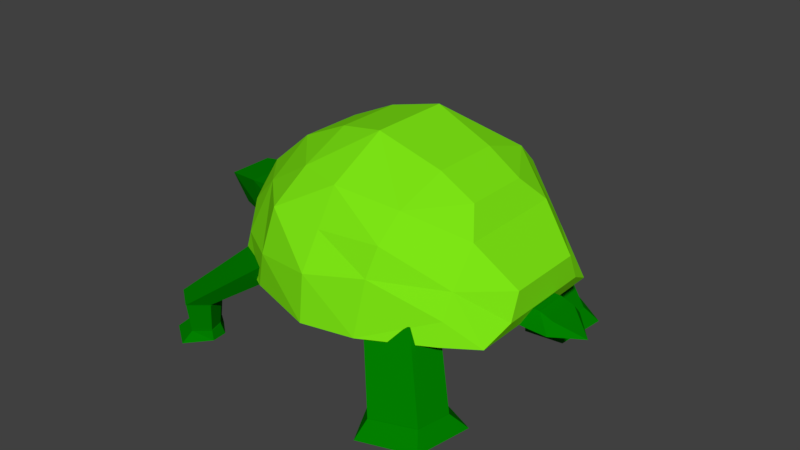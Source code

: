 # Source: kame.blend  (saved by Blender 2.78.0; exported with 4.5.12 LTS)
import bpy
from mathutils import Matrix  # noqa: F401  (used for matrix-valued properties, if any)

bpy.ops.wm.read_factory_settings(use_empty=True)
scene = bpy.context.scene
scene.name = 'Scene'

# ---- collections
col_collection_1 = bpy.data.collections.new('Collection 1'); scene.collection.children.link(col_collection_1)
col_collection_2 = bpy.data.collections.new('Collection 2'); scene.collection.children.link(col_collection_2)
col_collection_3 = bpy.data.collections.new('Collection 3'); scene.collection.children.link(col_collection_3)
col_collection_4 = bpy.data.collections.new('Collection 4'); scene.collection.children.link(col_collection_4)
col_collection_5 = bpy.data.collections.new('Collection 5'); scene.collection.children.link(col_collection_5)
col_collection_6 = bpy.data.collections.new('Collection 6'); scene.collection.children.link(col_collection_6)
col_collection_7 = bpy.data.collections.new('Collection 7'); scene.collection.children.link(col_collection_7)
col_collection_8 = bpy.data.collections.new('Collection 8'); scene.collection.children.link(col_collection_8)
col_collection_9 = bpy.data.collections.new('Collection 9'); scene.collection.children.link(col_collection_9)
col_collection_10 = bpy.data.collections.new('Collection 10'); scene.collection.children.link(col_collection_10)
col_collection_11 = bpy.data.collections.new('Collection 11'); scene.collection.children.link(col_collection_11)
col_collection_12 = bpy.data.collections.new('Collection 12'); scene.collection.children.link(col_collection_12)
col_collection_13 = bpy.data.collections.new('Collection 13'); scene.collection.children.link(col_collection_13)
col_collection_14 = bpy.data.collections.new('Collection 14'); scene.collection.children.link(col_collection_14)
col_collection_15 = bpy.data.collections.new('Collection 15'); scene.collection.children.link(col_collection_15)
col_collection_16 = bpy.data.collections.new('Collection 16'); scene.collection.children.link(col_collection_16)
col_collection_17 = bpy.data.collections.new('Collection 17'); scene.collection.children.link(col_collection_17)
col_collection_18 = bpy.data.collections.new('Collection 18'); scene.collection.children.link(col_collection_18)
col_collection_19 = bpy.data.collections.new('Collection 19'); scene.collection.children.link(col_collection_19)
col_collection_20 = bpy.data.collections.new('Collection 20'); scene.collection.children.link(col_collection_20)

# ---- materials (node trees are filled in below, after node groups)
mat_material = bpy.data.materials.new('Material')
mat_material.alpha_threshold = 0.0
mat_material.use_transparent_shadow = False
mat_material.diffuse_color = (0.000787, 0.214, 0.0, 1.0)
mat_material.roughness = 0.5
mat_material_001 = bpy.data.materials.new('Material.001')
mat_material_001.alpha_threshold = 0.0
mat_material_001.use_transparent_shadow = False
mat_material_001.diffuse_color = (0.2099, 0.8, 0.007796, 1.0)
mat_material_001.roughness = 0.5

# ---- material node trees

# ---- world
world_world = bpy.data.worlds.new('World'); scene.world = world_world
world_world.color = (0.05088, 0.05088, 0.05088)
world_world.use_sun_shadow = False
world_world.sun_shadow_jitter_overblur = 0.0
world_world.cycles.sampling_method = 'MANUAL'

# ---- meshes
me_cylinder_002 = bpy.data.meshes.new('Cylinder.002')
me_cylinder_002.from_pydata([(0.06518, 0.2304, -0.1685), (-0.0713, 0.116, -0.1685), (-0.03529, -0.0171, -0.1685), (0.06207, -0.1208, -0.1685), (0.2361, -0.08512, -0.1685), (0.2514, 0.09152, -0.1685), (-0.2218, 0.04033, 0.2343), (-0.09573, 0.146, 0.2343), (-0.1885, -0.08257, 0.2343), (-0.0986, -0.1783, 0.2343), (0.06209, -0.1454, 0.2343), (0.07622, 0.01776, 0.2343), (-0.5498, -0.2277, 0.6168), (-0.0713, 0.116, -0.1685), (0.06518, 0.2304, -0.1685), (-0.03529, -0.0171, -0.1685), (0.06207, -0.1208, -0.1685), (0.2361, -0.08512, -0.1685), (0.2514, 0.09152, -0.1685)], [(3, 14)], [(4, 5, 11), (11, 8, 9), (1, 6, 7), (2, 3, 9), (0, 7, 11), (3, 4, 10), (2, 8, 6), (3, 16, 17), (4, 11, 10), (8, 7, 6), (7, 8, 11), (10, 11, 9), (1, 7, 0), (2, 9, 8), (0, 11, 5), (3, 10, 9), (2, 6, 1), (5, 18, 14), (0, 14, 13), (2, 15, 16), (1, 13, 15), (4, 17, 18), (3, 17, 4), (5, 14, 0), (0, 13, 1), (2, 16, 3), (1, 15, 2), (4, 18, 5), (5, 16, 2), (17, 5, 18), (4, 5, 17), (14, 1, 13), (5, 2, 14), (16, 4, 3), (1, 14, 2), (4, 16, 5)])
me_cylinder_002.materials.append(mat_material)
me_cylinder_002.use_remesh_preserve_volume = False
me_cylinder_002.use_remesh_preserve_attributes = False
me_cylinder_002.use_mirror_vertex_groups = False
me_cylinder_002.update()
me_cylinder_001 = bpy.data.meshes.new('Cylinder.001')
me_cylinder_001.from_pydata([(-0.1923, 0.06681, 0.04696), (-0.05582, 0.1813, 0.04696), (-0.1563, -0.06625, 0.04696), (-0.05893, -0.1699, 0.04696), (0.1151, -0.1343, 0.04696), (0.1304, 0.04238, 0.04696), (-0.2152, 0.08405, -0.03016), (-0.04614, 0.2592, -0.03016), (-0.1563, -0.06625, -0.03016), (-0.04142, -0.2304, -0.03016), (0.1638, -0.2074, -0.03016), (0.1941, 0.09039, -0.03016)], [], [(4, 10, 11), (0, 6, 8), (4, 3, 9), (1, 5, 11), (8, 7, 11), (7, 8, 6), (8, 11, 9), (10, 9, 11), (3, 2, 8), (1, 7, 6), (4, 11, 5), (0, 8, 2), (4, 9, 10), (1, 11, 7), (3, 8, 9), (1, 6, 0), (5, 2, 3), (2, 1, 0), (1, 2, 5), (4, 5, 3)])
me_cylinder_001.materials.append(mat_material)
me_cylinder_001.use_remesh_preserve_volume = False
me_cylinder_001.use_remesh_preserve_attributes = False
me_cylinder_001.use_mirror_vertex_groups = False
me_cylinder_001.update()
me_cylinder_000 = bpy.data.meshes.new('Cylinder.000')
me_cylinder_000.from_pydata([(-0.2033, -0.009693, 0.04696), (-0.1048, -0.1581, 0.04696), (-0.1312, 0.1077, 0.04696), (-0.008458, 0.1797, 0.04696), (0.1483, 0.09624, 0.04696), (0.1131, -0.07752, 0.04696), (-0.2302, -0.01975, -0.03016), (-0.1176, -0.2356, -0.03016), (-0.1312, 0.1077, -0.03016), (0.02544, 0.2327, -0.03016), (0.2158, 0.1526, -0.03016), (0.1606, -0.1416, -0.03016)], [], [(4, 11, 10), (0, 8, 6), (4, 9, 3), (1, 11, 5), (8, 11, 7), (7, 6, 8), (8, 9, 11), (10, 11, 9), (3, 8, 2), (1, 6, 7), (4, 5, 11), (0, 2, 8), (4, 10, 9), (1, 7, 11), (3, 9, 8), (1, 0, 6), (5, 3, 2), (2, 0, 1), (1, 5, 2), (4, 3, 5)])
me_cylinder_000.materials.append(mat_material)
me_cylinder_000.use_remesh_preserve_volume = False
me_cylinder_000.use_remesh_preserve_attributes = False
me_cylinder_000.use_mirror_vertex_groups = False
me_cylinder_000.update()
me_cylinder_011 = bpy.data.meshes.new('Cylinder.011')
me_cylinder_011.from_pydata([(-0.002653, -0.2395, -0.1685), (-0.1012, -0.09106, -0.1685), (-0.02901, 0.02638, -0.1685), (0.0937, 0.0983, -0.1685), (0.2505, 0.01487, -0.1685), (0.2152, -0.1589, -0.1685), (-0.2241, 0.02405, 0.2343), (-0.1331, -0.113, 0.2343), (-0.1575, 0.1325, 0.2343), (-0.04414, 0.1989, 0.2343), (0.1007, 0.1219, 0.2343), (0.06809, -0.03859, 0.2343), (-0.463, 0.3739, 0.6168), (-0.1012, -0.09106, -0.1685), (-0.002653, -0.2395, -0.1685), (-0.02901, 0.02638, -0.1685), (0.0937, 0.0983, -0.1685), (0.2505, 0.01487, -0.1685), (0.2152, -0.1589, -0.1685)], [(3, 14)], [(4, 11, 5), (11, 9, 8), (1, 7, 6), (2, 9, 3), (0, 11, 7), (3, 10, 4), (2, 6, 8), (3, 17, 16), (4, 10, 11), (8, 6, 7), (7, 11, 8), (10, 9, 11), (1, 0, 7), (2, 8, 9), (0, 5, 11), (3, 9, 10), (2, 1, 6), (5, 14, 18), (0, 13, 14), (2, 16, 15), (1, 15, 13), (4, 18, 17), (3, 4, 17), (5, 0, 14), (0, 1, 13), (2, 3, 16), (1, 2, 15), (4, 5, 18), (5, 2, 16), (17, 18, 5), (4, 17, 5), (14, 13, 1), (5, 14, 2), (16, 3, 4), (1, 2, 14), (4, 5, 16)])
me_cylinder_011.materials.append(mat_material)
me_cylinder_011.use_remesh_preserve_volume = False
me_cylinder_011.use_remesh_preserve_attributes = False
me_cylinder_011.use_mirror_vertex_groups = False
me_cylinder_011.update()
me_cylinder_010 = bpy.data.meshes.new('Cylinder.010')
me_cylinder_010.from_pydata([(0.03526, -0.09467, 0.03129), (0.1116, -0.03065, 0.03129), (0.09145, 0.04377, 0.03129), (0.037, 0.1018, 0.03129), (-0.06031, 0.0818, 0.03129), (-0.06887, -0.01698, 0.03129), (-0.1041, 0.1202, -0.01756), (-0.1169, -0.05621, -0.01756), (0.0217, -0.1518, -0.01998), (0.1215, -0.03402, -0.01998), (0.1156, 0.04792, -0.01982), (0.03436, 0.1126, -0.01982)], [], [(5, 6, 4), (0, 9, 8), (0, 7, 5), (2, 11, 10), (4, 11, 3), (10, 1, 2), (7, 9, 11), (5, 2, 0), (5, 7, 6), (0, 1, 9), (0, 8, 7), (2, 3, 11), (4, 6, 11), (10, 9, 1), (11, 6, 7), (7, 8, 9), (9, 10, 11), (1, 0, 2), (5, 4, 3), (3, 2, 5)])
me_cylinder_010.materials.append(mat_material)
me_cylinder_010.use_remesh_preserve_volume = False
me_cylinder_010.use_remesh_preserve_attributes = False
me_cylinder_010.use_mirror_vertex_groups = False
me_cylinder_010.update()
me_cylinder_009 = bpy.data.meshes.new('Cylinder.009')
me_cylinder_009.from_pydata([(-0.2225, -0.2579, -0.1814), (-0.1306, -0.1809, -0.1814), (-0.1548, -0.09125, -0.1814), (-0.2204, -0.02143, -0.1814), (-0.3376, -0.04545, -0.1814), (-0.3479, -0.1644, -0.1814), (0.3419, 0.00983, 0.1265), (0.1927, -0.1152, 0.1265), (0.3025, 0.1552, 0.1265), (0.1961, 0.2685, 0.1265), (0.006065, 0.2295, 0.1265), (-0.01066, 0.03653, 0.1265)], [], [(4, 5, 11), (11, 8, 9), (1, 6, 7), (2, 3, 9), (0, 7, 11), (3, 4, 10), (2, 8, 6), (2, 0, 5), (4, 11, 10), (8, 7, 6), (7, 8, 11), (10, 11, 9), (1, 7, 0), (2, 9, 8), (0, 11, 5), (3, 10, 9), (2, 6, 1), (0, 2, 1), (2, 5, 3), (4, 3, 5)])
me_cylinder_009.materials.append(mat_material)
me_cylinder_009.use_remesh_preserve_volume = False
me_cylinder_009.use_remesh_preserve_attributes = False
me_cylinder_009.use_mirror_vertex_groups = False
me_cylinder_009.update()
me_cylinder_008 = bpy.data.meshes.new('Cylinder.008')
me_cylinder_008.from_pydata([(0.01786, -0.1032, -0.08253), (0.02008, -0.1254, 0.06584), (0.09419, -0.03915, -0.08253), (0.112, -0.0483, 0.06584), (0.07405, 0.03526, -0.08253), (0.08774, 0.0413, 0.06584), (0.0196, 0.09325, -0.08253), (0.02218, 0.1111, 0.06584), (-0.07771, 0.0733, -0.08253), (-0.09498, 0.0871, 0.06584), (-0.08627, -0.02549, -0.08253), (-0.1053, -0.03184, 0.06584)], [], [(0, 2, 3), (2, 4, 5), (5, 4, 6), (7, 6, 8), (8, 10, 11), (11, 10, 0), (11, 5, 7), (4, 10, 6), (0, 3, 1), (2, 5, 3), (5, 6, 7), (7, 8, 9), (8, 11, 9), (11, 0, 1), (5, 1, 3), (1, 5, 11), (9, 11, 7), (10, 4, 0), (2, 0, 4), (6, 10, 8)])
me_cylinder_008.materials.append(mat_material)
me_cylinder_008.use_remesh_preserve_volume = False
me_cylinder_008.use_remesh_preserve_attributes = False
me_cylinder_008.use_mirror_vertex_groups = False
me_cylinder_008.update()
me_body_002 = bpy.data.meshes.new('body.002')
me_body_002.from_pydata([(-0.142, -0.08415, 0.05563), (-0.142, 0.08954, 0.05563), (-0.1513, -0.1322, -0.024), (-0.1513, 0.1376, -0.024), (0.02421, -0.08595, 0.04932), (0.02518, 0.08774, 0.04952), (-0.01585, -0.1337, -0.02863), (-0.01434, 0.1361, -0.02832), (0.09491, -0.08632, 0.02379), (0.09589, 0.08737, 0.02399), (0.09549, -0.1343, -0.03072), (0.097, 0.1355, -0.03041), (0.239, -0.02422, -0.04079)], [], [(2, 3, 7), (0, 5, 1), (6, 11, 10), (4, 10, 8), (4, 9, 5), (5, 11, 7), (10, 12, 8), (9, 8, 12), (10, 11, 12), (11, 9, 12), (7, 3, 1), (6, 4, 0), (2, 7, 6), (0, 4, 5), (6, 7, 11), (4, 6, 10), (4, 8, 9), (5, 9, 11), (7, 1, 5), (6, 0, 2), (1, 3, 2), (1, 2, 0)])
me_body_002.materials.append(mat_material)
me_body_002.use_remesh_preserve_volume = False
me_body_002.use_remesh_preserve_attributes = False
me_body_002.use_mirror_vertex_groups = False
me_body_002.update()
me_body_001 = bpy.data.meshes.new('body.001')
me_body_001.from_pydata([(0.1749, -0.1482, 0.1116), (0.1749, 0.1522, 0.1116), (0.2174, -0.1073, -0.1307), (-0.04329, -0.1537, 0.1069), (0.2174, 0.1147, -0.1307), (-0.04329, 0.1455, 0.1069), (-0.04326, -0.08835, -0.1307), (-0.2217, -0.1265, 0.09008), (-0.04326, 0.0943, -0.1307), (-0.2217, 0.1197, 0.09008), (-0.2111, -0.04804, -0.1059), (-0.275, -0.06876, 0.04157), (-0.2111, 0.05106, -0.1059), (-0.275, 0.06481, 0.04157)], [], [(0, 3, 2), (0, 1, 5), (3, 7, 6), (2, 6, 8), (5, 4, 8), (5, 9, 7), (7, 11, 10), (9, 13, 11), (9, 8, 12), (6, 10, 12), (13, 12, 10), (0, 5, 3), (3, 6, 2), (2, 8, 4), (5, 8, 9), (5, 7, 3), (7, 10, 6), (9, 11, 7), (9, 12, 13), (6, 12, 8), (13, 10, 11), (4, 5, 1), (1, 0, 2), (1, 2, 4)])
me_body_001.materials.append(mat_material)
me_body_001.use_remesh_preserve_volume = False
me_body_001.use_remesh_preserve_attributes = False
me_body_001.use_mirror_vertex_groups = False
me_body_001.update()
me_cylinder_007 = bpy.data.meshes.new('Cylinder.007')
me_cylinder_007.from_pydata([(0.04631, 0.09391, -0.08253), (0.05473, 0.1146, 0.06584), (0.1014, 0.01091, -0.08253), (0.1211, 0.01465, 0.06584), (0.06105, -0.05477, -0.08253), (0.07247, -0.06443, 0.06584), (-0.007578, -0.09499, -0.08253), (-0.01016, -0.1129, 0.06584), (-0.09527, -0.04833, -0.08253), (-0.1157, -0.05668, 0.06584), (-0.07554, 0.04885, -0.08253), (-0.09198, 0.06032, 0.06584)], [], [(0, 3, 2), (2, 5, 4), (5, 6, 4), (7, 8, 6), (8, 11, 10), (11, 0, 10), (11, 7, 5), (4, 6, 10), (0, 1, 3), (2, 3, 5), (5, 7, 6), (7, 9, 8), (8, 9, 11), (11, 1, 0), (5, 3, 1), (1, 11, 5), (9, 7, 11), (10, 0, 4), (2, 4, 0), (6, 8, 10)])
me_cylinder_007.materials.append(mat_material)
me_cylinder_007.use_remesh_preserve_volume = False
me_cylinder_007.use_remesh_preserve_attributes = False
me_cylinder_007.use_mirror_vertex_groups = False
me_cylinder_007.update()
me_cylinder_006 = bpy.data.meshes.new('Cylinder.006')
me_cylinder_006.from_pydata([(-0.1405, 0.3103, -0.1814), (-0.0741, 0.2104, -0.1814), (-0.1227, 0.1313, -0.1814), (-0.2053, 0.08289, -0.1814), (-0.3109, 0.1391, -0.1814), (-0.2872, 0.2561, -0.1814), (0.3251, -0.1061, 0.1265), (0.2175, 0.05601, 0.1265), (0.2463, -0.2344, 0.1265), (0.1122, -0.313, 0.1265), (-0.0591, -0.2218, 0.1265), (-0.02055, -0.03202, 0.1265)], [], [(4, 11, 5), (11, 9, 8), (1, 7, 6), (2, 9, 3), (0, 11, 7), (3, 10, 4), (2, 6, 8), (2, 5, 0), (4, 10, 11), (8, 6, 7), (7, 11, 8), (10, 9, 11), (1, 0, 7), (2, 8, 9), (0, 5, 11), (3, 9, 10), (2, 1, 6), (0, 1, 2), (2, 3, 5), (4, 5, 3)])
me_cylinder_006.materials.append(mat_material)
me_cylinder_006.use_remesh_preserve_volume = False
me_cylinder_006.use_remesh_preserve_attributes = False
me_cylinder_006.use_mirror_vertex_groups = False
me_cylinder_006.update()
me_cylinder_004 = bpy.data.meshes.new('Cylinder.004')
me_cylinder_004.from_pydata([(0.0606, 0.08083, 0.03129), (0.1157, -0.002164, 0.03129), (0.07534, -0.06784, 0.03129), (0.006708, -0.1081, 0.03129), (-0.08098, -0.06141, 0.03129), (-0.06125, 0.03577, 0.03129), (-0.1338, -0.08585, -0.01756), (-0.0962, 0.08697, -0.01756), (0.06376, 0.1395, -0.01998), (0.1262, -0.00175, -0.01998), (0.09736, -0.07867, -0.01982), (0.001091, -0.1178, -0.01982)], [], [(5, 6, 4), (0, 9, 8), (0, 7, 5), (2, 11, 10), (4, 11, 3), (10, 1, 2), (7, 9, 11), (5, 2, 0), (5, 7, 6), (0, 1, 9), (0, 8, 7), (2, 3, 11), (4, 6, 11), (10, 9, 1), (11, 6, 7), (7, 8, 9), (9, 10, 11), (1, 0, 2), (5, 4, 3), (3, 2, 5)])
me_cylinder_004.materials.append(mat_material)
me_cylinder_004.use_remesh_preserve_volume = False
me_cylinder_004.use_remesh_preserve_attributes = False
me_cylinder_004.use_mirror_vertex_groups = False
me_cylinder_004.update()
me_body = bpy.data.meshes.new('body')
me_body.from_pydata([(-0.7797, -0.2041, -0.2195), (0.7612, -0.4043, -0.2226), (0.7938, -0.2048, -0.009069), (0.6004, -0.2808, 0.1897), (0.3421, -0.1798, 0.4167), (0.3241, -0.5827, 0.2034), (0.6004, -0.5191, -0.219), (0.6004, -0.4203, 0.01085), (0.007944, -1.109, 0.2403), (0.6004, -0.4868, -0.1058), (0.3012, -0.6398, 0.0593), (0.7974, -0.2602, -0.143), (-0.4859, -0.4037, 0.2062), (-0.3636, -0.6386, -0.2158), (-0.6183, -0.4919, -0.2248), (0.006487, -0.749, -0.2226), (-0.6838, -0.3816, -0.2205), (0.006487, -0.5301, -0.3134), (-0.6838, -0.3301, 0.02311), (0.5683, -0.2948, -0.3134), (0.5189, -0.1706, 0.3095), (0.01963, -0.2124, 0.5315), (-0.2325, -0.1734, 0.4774), (-0.729, -0.1379, 0.1551), (0.2778, -0.6973, -0.2164), (-0.6838, -0.3678, -0.1107), (-0.8186, -0.1502, 0.001629), (-0.2285, -0.4369, 0.3675), (0.007944, -0.7239, 0.0173), (-0.2709, -0.6059, 0.2097), (-0.3087, -0.66, -0.02021), (-0.5648, -0.4929, -0.05792), (-0.5553, -0.2948, -0.3134), (-0.4772, -0.1699, 0.3639), (0.007944, -0.5044, 0.3654), (0.3361, -0.4554, 0.3248), (0.006487, 0.5309, -0.3134), (-0.5553, 0.2955, -0.3134), (0.7974, 0.2609, -0.143), (0.3421, 0.1805, 0.4167), (-0.2325, 0.1741, 0.4774), (0.3241, 0.5835, 0.2034), (0.6004, 0.421, 0.01085), (0.3361, 0.4562, 0.3248), (0.007944, 1.11, 0.2403), (-0.3636, 0.6393, -0.2158), (0.007944, 0.7247, 0.0173), (-0.6183, 0.4927, -0.2248), (-0.7797, 0.2042, -0.2195), (0.5189, 0.1713, 0.3095), (-0.6838, 0.3686, -0.1107), (-0.8186, 0.1503, 0.001629), (0.007944, 0.6053, 0.1913), (-0.2709, 0.6066, 0.2097), (-0.5648, 0.4936, -0.05792), (0.6004, 0.4875, -0.1058), (0.006487, 0.7498, -0.2226), (0.7612, 0.405, -0.2226), (0.6004, 0.2815, 0.1897), (-0.4859, 0.4044, 0.2062), (0.6004, 0.5199, -0.219), (-0.2285, 0.4376, 0.3675), (0.007944, 0.4859, 0.3654), (-0.3087, 0.6608, -0.02021), (0.5683, 0.2955, -0.3134), (0.7938, 0.2055, -0.009069), (0.01963, 0.2172, 0.5315), (0.2778, 0.698, -0.2164), (-0.6838, 0.3308, 0.02311), (-0.6838, 0.3823, -0.2205), (0.3012, 0.6406, 0.0593), (-0.4772, 0.1706, 0.3639), (-0.729, 0.1386, 0.1551), (-0.7457, -0.1093, -0.2407), (-0.7457, 0.1127, -0.2407), (-1.009, -0.09032, -0.1435), (0.007944, -0.6141, 0.1913), (0.7974, -0.08648, -0.143), (0.7974, 0.08722, -0.143), (0.7612, -0.1345, -0.2226), (0.7612, 0.1353, -0.2226)], [], [(31, 18, 25), (2, 7, 11), (10, 7, 5), (14, 25, 16), (21, 27, 34), (30, 13, 15), (1, 7, 9), (9, 6, 1), (9, 24, 6), (17, 19, 24), (21, 35, 4), (20, 35, 3), (28, 15, 24), (30, 12, 31), (13, 30, 31), (17, 15, 13), (13, 14, 32), (14, 16, 32), (32, 16, 0), (18, 26, 25), (0, 16, 25), (27, 12, 29), (23, 26, 18), (23, 12, 33), (33, 27, 22), (7, 35, 5), (54, 50, 68), (65, 38, 42), (70, 41, 42), (47, 69, 50), (66, 62, 61), (62, 52, 53), (63, 56, 45), (57, 55, 42), (55, 57, 60), (55, 60, 67), (36, 67, 64), (66, 39, 43), (49, 58, 43), (52, 41, 70), (62, 43, 41), (46, 67, 56), (53, 52, 46), (63, 54, 59), (45, 54, 63), (36, 45, 56), (45, 37, 47), (47, 37, 69), (37, 48, 69), (68, 50, 51), (48, 50, 69), (61, 53, 59), (72, 68, 51), (72, 71, 59), (71, 40, 61), (42, 41, 43), (21, 40, 22), (22, 71, 33), (33, 71, 72), (23, 51, 26), (32, 0, 48), (36, 17, 37), (80, 64, 57), (80, 78, 79), (78, 65, 77), (65, 3, 2), (3, 49, 20), (49, 4, 20), (39, 21, 4), (48, 0, 73), (34, 5, 35), (76, 10, 5), (29, 34, 27), (29, 28, 76), (31, 12, 18), (2, 3, 7), (10, 9, 7), (14, 31, 25), (21, 22, 27), (30, 15, 28), (1, 11, 7), (9, 10, 24), (1, 6, 19), (17, 24, 15), (24, 19, 6), (21, 34, 35), (20, 4, 35), (28, 24, 10), (30, 29, 12), (13, 31, 14), (17, 13, 32), (0, 25, 26), (23, 18, 12), (33, 12, 27), (7, 3, 35), (54, 68, 59), (65, 42, 58), (70, 42, 55), (47, 50, 54), (66, 61, 40), (62, 53, 61), (63, 46, 56), (57, 42, 38), (55, 67, 70), (57, 64, 60), (36, 56, 67), (67, 60, 64), (66, 43, 62), (49, 43, 39), (52, 70, 46), (62, 41, 52), (46, 70, 67), (53, 46, 63), (63, 59, 53), (45, 47, 54), (36, 37, 45), (48, 51, 50), (72, 59, 68), (71, 61, 59), (42, 43, 58), (21, 66, 40), (22, 40, 71), (33, 72, 23), (23, 72, 51), (26, 73, 0), (32, 48, 37), (17, 64, 19), (64, 17, 36), (37, 17, 32), (64, 79, 19), (79, 64, 80), (19, 79, 1), (11, 1, 79), (80, 57, 38), (11, 79, 77), (38, 78, 80), (77, 79, 78), (2, 11, 77), (78, 38, 65), (2, 77, 65), (65, 58, 3), (3, 58, 49), (49, 39, 4), (39, 66, 21), (48, 73, 74), (34, 76, 5), (76, 28, 10), (29, 76, 34), (29, 30, 28), (48, 74, 51), (51, 74, 73), (51, 73, 26)])
me_body.materials.append(mat_material_001)
me_body.use_remesh_preserve_volume = False
me_body.use_remesh_preserve_attributes = False
me_body.use_mirror_vertex_groups = False
me_body.update()

# ---- objects
ob_leftback_2 = bpy.data.objects.new('leftback-2', None)
ob_leftback_shell = bpy.data.objects.new('leftback-shell', None)
ob_rightfront_3 = bpy.data.objects.new('rightfront-3', None)
ob_rightfront_2 = bpy.data.objects.new('rightfront-2', None)
ob_rightfront_shell = bpy.data.objects.new('rightfront-shell', None)
ob_rightback_2 = bpy.data.objects.new('rightback-2', None)
ob_rightback_shell = bpy.data.objects.new('rightback-shell', None)
ob_leftfront_3 = bpy.data.objects.new('leftfront-3', None)
ob_leftfront_2 = bpy.data.objects.new('leftfront-2', None)
ob_leftfront_shell = bpy.data.objects.new('leftfront-shell', None)
ob_head_shell = bpy.data.objects.new('head-shell', None)
ob_tail_shell = bpy.data.objects.new('tail-shell', None)
ob_rightback1 = bpy.data.objects.new('rightback1', me_cylinder_002)
ob_rightback2 = bpy.data.objects.new('rightback2', me_cylinder_001)
ob_leftback2 = bpy.data.objects.new('leftback2', me_cylinder_000)
ob_leftback1 = bpy.data.objects.new('leftback1', me_cylinder_011)
ob_leftfront3 = bpy.data.objects.new('leftfront3', me_cylinder_010)
ob_leftfront1 = bpy.data.objects.new('leftfront1', me_cylinder_009)
ob_leftfront2 = bpy.data.objects.new('leftfront2', me_cylinder_008)
ob_tail = bpy.data.objects.new('tail', me_body_002)
ob_head = bpy.data.objects.new('head', me_body_001)
ob_rightfront2 = bpy.data.objects.new('rightfront2', me_cylinder_007)
ob_rightfront1 = bpy.data.objects.new('rightfront1', me_cylinder_006)
ob_rightfront3 = bpy.data.objects.new('rightfront3', me_cylinder_004)
ob_shell = bpy.data.objects.new('shell', me_body)

# ---- transforms, parenting, visibility, modifiers, constraints
ob_leftback_2.location = (0.5273, -0.5674, 0.7576)
ob_leftback_2.rotation_mode = 'QUATERNION'
ob_leftback_2.rotation_quaternion = (1.0, 0.0, 0.0, 0.0)
ob_leftback_2.empty_display_type = 'ARROWS'
ob_leftback_2.empty_image_offset = (0.0, 0.0)
ob_leftback_2.lineart.crease_threshold = 0.0
ob_leftback_shell.location = (0.3768, -0.5226, 1.163)
ob_leftback_shell.rotation_mode = 'QUATERNION'
ob_leftback_shell.rotation_quaternion = (1.0, 0.0, 0.0, 0.0)
ob_leftback_shell.empty_display_type = 'ARROWS'
ob_leftback_shell.empty_image_offset = (0.0, 0.0)
ob_leftback_shell.lineart.crease_threshold = 0.0
ob_rightfront_3.location = (-0.742, 0.6494, 0.7379)
ob_rightfront_3.rotation_mode = 'QUATERNION'
ob_rightfront_3.rotation_quaternion = (1.0, 0.0, 0.0, 0.0)
ob_rightfront_3.empty_display_type = 'ARROWS'
ob_rightfront_3.empty_image_offset = (0.0, 0.0)
ob_rightfront_3.lineart.crease_threshold = 0.0
ob_rightfront_2.location = (-0.7411, 0.6425, 0.882)
ob_rightfront_2.rotation_mode = 'QUATERNION'
ob_rightfront_2.rotation_quaternion = (1.0, 0.0, 0.0, 0.0)
ob_rightfront_2.empty_display_type = 'ARROWS'
ob_rightfront_2.empty_image_offset = (0.0, 0.0)
ob_rightfront_2.lineart.crease_threshold = 0.0
ob_rightfront_shell.location = (-0.3898, 0.3882, 1.195)
ob_rightfront_shell.rotation_mode = 'QUATERNION'
ob_rightfront_shell.rotation_quaternion = (1.0, 0.0, 0.0, 0.0)
ob_rightfront_shell.empty_display_type = 'ARROWS'
ob_rightfront_shell.empty_image_offset = (0.0, 0.0)
ob_rightfront_shell.lineart.crease_threshold = 0.0
ob_rightback_2.location = (0.5273, 0.5674, 0.7576)
ob_rightback_2.rotation_mode = 'QUATERNION'
ob_rightback_2.rotation_quaternion = (1.0, 0.0, 0.0, 0.0)
ob_rightback_2.empty_display_type = 'ARROWS'
ob_rightback_2.empty_image_offset = (0.0, 0.0)
ob_rightback_2.lineart.crease_threshold = 0.0
ob_rightback_shell.location = (0.3737, 0.53, 1.163)
ob_rightback_shell.rotation_mode = 'QUATERNION'
ob_rightback_shell.rotation_quaternion = (1.0, 0.0, 0.0, 0.0)
ob_rightback_shell.empty_display_type = 'ARROWS'
ob_rightback_shell.empty_image_offset = (0.0, 0.0)
ob_rightback_shell.lineart.crease_threshold = 0.0
ob_leftfront_3.location = (-0.742, -0.6494, 0.7379)
ob_leftfront_3.rotation_mode = 'QUATERNION'
ob_leftfront_3.rotation_quaternion = (1.0, 0.0, 0.0, 0.0)
ob_leftfront_3.empty_display_type = 'ARROWS'
ob_leftfront_3.empty_image_offset = (0.0, 0.0)
ob_leftfront_3.lineart.crease_threshold = 0.0
ob_leftfront_2.location = (-0.7411, -0.6425, 0.8792)
ob_leftfront_2.rotation_mode = 'QUATERNION'
ob_leftfront_2.rotation_quaternion = (1.0, 0.0, 0.0, 0.0)
ob_leftfront_2.empty_display_type = 'ARROWS'
ob_leftfront_2.empty_image_offset = (0.0, 0.0)
ob_leftfront_2.lineart.crease_threshold = 0.0
ob_leftfront_shell.location = (-0.3898, -0.3882, 1.195)
ob_leftfront_shell.rotation_mode = 'QUATERNION'
ob_leftfront_shell.rotation_quaternion = (1.0, 0.0, 0.0, 0.0)
ob_leftfront_shell.empty_display_type = 'ARROWS'
ob_leftfront_shell.empty_image_offset = (0.0, 0.0)
ob_leftfront_shell.lineart.crease_threshold = 0.0
ob_head_shell.location = (-0.6795, -0.001105, 1.203)
ob_head_shell.rotation_mode = 'QUATERNION'
ob_head_shell.rotation_quaternion = (1.0, 0.0, 0.0, 0.0)
ob_head_shell.empty_display_type = 'ARROWS'
ob_head_shell.empty_image_offset = (0.0, 0.0)
ob_head_shell.lineart.crease_threshold = 0.0
ob_tail_shell.location = (0.7871, -0.001295, 1.112)
ob_tail_shell.rotation_mode = 'QUATERNION'
ob_tail_shell.rotation_quaternion = (1.0, 0.0, 0.0, 0.0)
ob_tail_shell.empty_display_type = 'ARROWS'
ob_tail_shell.empty_image_offset = (0.0, 0.0)
ob_tail_shell.lineart.crease_threshold = 0.0
ob_rightback1.location = (0.4395, 0.5428, 0.9254)
ob_rightback1.rotation_mode = 'QUATERNION'
ob_rightback1.rotation_quaternion = (1.0, 0.0, 0.0, 0.0)
ob_rightback1.lineart.crease_threshold = 0.0
ob_rightback2.location = (0.5605, 0.592, 0.7142)
ob_rightback2.rotation_mode = 'QUATERNION'
ob_rightback2.rotation_quaternion = (1.0, 0.0, 0.0, 0.0)
ob_rightback2.lineart.crease_threshold = 0.0
ob_leftback2.location = (0.5582, -0.6071, 0.7142)
ob_leftback2.rotation_mode = 'QUATERNION'
ob_leftback2.rotation_quaternion = (1.0, 0.0, 0.0, 0.0)
ob_leftback2.lineart.crease_threshold = 0.0
ob_leftback1.location = (0.456, -0.5258, 0.9254)
ob_leftback1.rotation_mode = 'QUATERNION'
ob_leftback1.rotation_quaternion = (1.0, 0.0, 0.0, 0.0)
ob_leftback1.lineart.crease_threshold = 0.0
ob_leftfront3.location = (-0.747, -0.6609, 0.6993)
ob_leftfront3.rotation_mode = 'QUATERNION'
ob_leftfront3.rotation_quaternion = (1.0, 0.0, 0.0, 0.0)
ob_leftfront3.lineart.crease_threshold = 0.0
ob_leftfront1.location = (-0.5035, -0.5114, 1.06)
ob_leftfront1.rotation_mode = 'QUATERNION'
ob_leftfront1.rotation_quaternion = (1.0, 0.0, 0.0, 0.0)
ob_leftfront1.lineart.crease_threshold = 0.0
ob_leftfront2.location = (-0.7369, -0.647, 0.8131)
ob_leftfront2.rotation_mode = 'QUATERNION'
ob_leftfront2.rotation_quaternion = (1.0, 0.0, 0.0, 0.0)
ob_leftfront2.lineart.crease_threshold = 0.0
ob_tail.location = (0.8485, -0.002458, 1.102)
ob_tail.rotation_mode = 'QUATERNION'
ob_tail.rotation_quaternion = (1.0, 0.0, 0.0, 0.0)
ob_tail.lineart.crease_threshold = 0.0
ob_head.location = (-0.8123, -0.00208, 1.191)
ob_head.rotation_mode = 'QUATERNION'
ob_head.rotation_quaternion = (1.0, 0.0, 0.0, 0.0)
ob_head.lineart.crease_threshold = 0.0
ob_rightfront2.location = (-0.7369, 0.6529, 0.8131)
ob_rightfront2.rotation_mode = 'QUATERNION'
ob_rightfront2.rotation_quaternion = (1.0, 0.0, 0.0, 0.0)
ob_rightfront2.lineart.crease_threshold = 0.0
ob_rightfront1.location = (-0.5377, 0.4617, 1.06)
ob_rightfront1.rotation_mode = 'QUATERNION'
ob_rightfront1.rotation_quaternion = (1.0, 0.0, 0.0, 0.0)
ob_rightfront1.lineart.crease_threshold = 0.0
ob_rightfront3.location = (-0.749, 0.664, 0.6993)
ob_rightfront3.rotation_mode = 'QUATERNION'
ob_rightfront3.rotation_quaternion = (1.0, 0.0, 0.0, 0.0)
ob_rightfront3.lineart.crease_threshold = 0.0
ob_shell.location = (0.04056, -0.0001308, 1.301)
ob_shell.rotation_mode = 'QUATERNION'
ob_shell.rotation_quaternion = (1.0, 0.0, 0.0, 0.0)
ob_shell.lineart.crease_threshold = 0.0

# ---- collection membership
col_collection_1.objects.link(ob_leftback_2)
col_collection_1.objects.link(ob_leftback_shell)
col_collection_1.objects.link(ob_rightfront_3)
col_collection_1.objects.link(ob_rightfront_2)
col_collection_1.objects.link(ob_rightfront_shell)
col_collection_1.objects.link(ob_rightback_2)
col_collection_1.objects.link(ob_rightback_shell)
col_collection_1.objects.link(ob_leftfront_3)
col_collection_1.objects.link(ob_leftfront_2)
col_collection_1.objects.link(ob_leftfront_shell)
col_collection_1.objects.link(ob_head_shell)
col_collection_1.objects.link(ob_tail_shell)
col_collection_1.objects.link(ob_rightback1)
col_collection_1.objects.link(ob_rightback2)
col_collection_1.objects.link(ob_leftback2)
col_collection_1.objects.link(ob_leftback1)
col_collection_1.objects.link(ob_leftfront3)
col_collection_1.objects.link(ob_leftfront1)
col_collection_1.objects.link(ob_leftfront2)
col_collection_1.objects.link(ob_tail)
col_collection_1.objects.link(ob_head)
col_collection_1.objects.link(ob_rightfront2)
col_collection_1.objects.link(ob_rightfront1)
col_collection_1.objects.link(ob_rightfront3)
col_collection_1.objects.link(ob_shell)
col_collection_2.objects.link(ob_leftback_2)
col_collection_2.objects.link(ob_leftback_shell)
col_collection_2.objects.link(ob_rightfront_3)
col_collection_2.objects.link(ob_rightfront_2)
col_collection_2.objects.link(ob_rightfront_shell)
col_collection_2.objects.link(ob_rightback_2)
col_collection_2.objects.link(ob_rightback_shell)
col_collection_2.objects.link(ob_leftfront_3)
col_collection_2.objects.link(ob_leftfront_2)
col_collection_2.objects.link(ob_leftfront_shell)
col_collection_2.objects.link(ob_head_shell)
col_collection_2.objects.link(ob_tail_shell)
col_collection_3.objects.link(ob_leftback_2)
col_collection_3.objects.link(ob_leftback_shell)
col_collection_3.objects.link(ob_rightfront_3)
col_collection_3.objects.link(ob_rightfront_2)
col_collection_3.objects.link(ob_rightfront_shell)
col_collection_3.objects.link(ob_rightback_2)
col_collection_3.objects.link(ob_rightback_shell)
col_collection_3.objects.link(ob_leftfront_3)
col_collection_3.objects.link(ob_leftfront_2)
col_collection_3.objects.link(ob_leftfront_shell)
col_collection_3.objects.link(ob_head_shell)
col_collection_3.objects.link(ob_tail_shell)
col_collection_4.objects.link(ob_leftback_2)
col_collection_4.objects.link(ob_leftback_shell)
col_collection_4.objects.link(ob_rightfront_3)
col_collection_4.objects.link(ob_rightfront_2)
col_collection_4.objects.link(ob_rightfront_shell)
col_collection_4.objects.link(ob_rightback_2)
col_collection_4.objects.link(ob_rightback_shell)
col_collection_4.objects.link(ob_leftfront_3)
col_collection_4.objects.link(ob_leftfront_2)
col_collection_4.objects.link(ob_leftfront_shell)
col_collection_4.objects.link(ob_head_shell)
col_collection_4.objects.link(ob_tail_shell)
col_collection_5.objects.link(ob_leftback_2)
col_collection_5.objects.link(ob_leftback_shell)
col_collection_5.objects.link(ob_rightfront_3)
col_collection_5.objects.link(ob_rightfront_2)
col_collection_5.objects.link(ob_rightfront_shell)
col_collection_5.objects.link(ob_rightback_2)
col_collection_5.objects.link(ob_rightback_shell)
col_collection_5.objects.link(ob_leftfront_3)
col_collection_5.objects.link(ob_leftfront_2)
col_collection_5.objects.link(ob_leftfront_shell)
col_collection_5.objects.link(ob_head_shell)
col_collection_5.objects.link(ob_tail_shell)
col_collection_6.objects.link(ob_leftback_2)
col_collection_6.objects.link(ob_leftback_shell)
col_collection_6.objects.link(ob_rightfront_3)
col_collection_6.objects.link(ob_rightfront_2)
col_collection_6.objects.link(ob_rightfront_shell)
col_collection_6.objects.link(ob_rightback_2)
col_collection_6.objects.link(ob_rightback_shell)
col_collection_6.objects.link(ob_leftfront_3)
col_collection_6.objects.link(ob_leftfront_2)
col_collection_6.objects.link(ob_leftfront_shell)
col_collection_6.objects.link(ob_head_shell)
col_collection_6.objects.link(ob_tail_shell)
col_collection_7.objects.link(ob_leftback_2)
col_collection_7.objects.link(ob_leftback_shell)
col_collection_7.objects.link(ob_rightfront_3)
col_collection_7.objects.link(ob_rightfront_2)
col_collection_7.objects.link(ob_rightfront_shell)
col_collection_7.objects.link(ob_rightback_2)
col_collection_7.objects.link(ob_rightback_shell)
col_collection_7.objects.link(ob_leftfront_3)
col_collection_7.objects.link(ob_leftfront_2)
col_collection_7.objects.link(ob_leftfront_shell)
col_collection_7.objects.link(ob_head_shell)
col_collection_7.objects.link(ob_tail_shell)
col_collection_8.objects.link(ob_leftback_2)
col_collection_8.objects.link(ob_leftback_shell)
col_collection_8.objects.link(ob_rightfront_3)
col_collection_8.objects.link(ob_rightfront_2)
col_collection_8.objects.link(ob_rightfront_shell)
col_collection_8.objects.link(ob_rightback_2)
col_collection_8.objects.link(ob_rightback_shell)
col_collection_8.objects.link(ob_leftfront_3)
col_collection_8.objects.link(ob_leftfront_2)
col_collection_8.objects.link(ob_leftfront_shell)
col_collection_8.objects.link(ob_head_shell)
col_collection_8.objects.link(ob_tail_shell)
col_collection_9.objects.link(ob_leftback_2)
col_collection_9.objects.link(ob_leftback_shell)
col_collection_9.objects.link(ob_rightfront_3)
col_collection_9.objects.link(ob_rightfront_2)
col_collection_9.objects.link(ob_rightfront_shell)
col_collection_9.objects.link(ob_rightback_2)
col_collection_9.objects.link(ob_rightback_shell)
col_collection_9.objects.link(ob_leftfront_3)
col_collection_9.objects.link(ob_leftfront_2)
col_collection_9.objects.link(ob_leftfront_shell)
col_collection_9.objects.link(ob_head_shell)
col_collection_9.objects.link(ob_tail_shell)
col_collection_10.objects.link(ob_leftback_2)
col_collection_10.objects.link(ob_leftback_shell)
col_collection_10.objects.link(ob_rightfront_3)
col_collection_10.objects.link(ob_rightfront_2)
col_collection_10.objects.link(ob_rightfront_shell)
col_collection_10.objects.link(ob_rightback_2)
col_collection_10.objects.link(ob_rightback_shell)
col_collection_10.objects.link(ob_leftfront_3)
col_collection_10.objects.link(ob_leftfront_2)
col_collection_10.objects.link(ob_leftfront_shell)
col_collection_10.objects.link(ob_head_shell)
col_collection_10.objects.link(ob_tail_shell)
col_collection_11.objects.link(ob_leftback_2)
col_collection_11.objects.link(ob_leftback_shell)
col_collection_11.objects.link(ob_rightfront_3)
col_collection_11.objects.link(ob_rightfront_2)
col_collection_11.objects.link(ob_rightfront_shell)
col_collection_11.objects.link(ob_rightback_2)
col_collection_11.objects.link(ob_rightback_shell)
col_collection_11.objects.link(ob_leftfront_3)
col_collection_11.objects.link(ob_leftfront_2)
col_collection_11.objects.link(ob_leftfront_shell)
col_collection_11.objects.link(ob_head_shell)
col_collection_11.objects.link(ob_tail_shell)
col_collection_12.objects.link(ob_leftback_2)
col_collection_12.objects.link(ob_leftback_shell)
col_collection_12.objects.link(ob_rightfront_3)
col_collection_12.objects.link(ob_rightfront_2)
col_collection_12.objects.link(ob_rightfront_shell)
col_collection_12.objects.link(ob_rightback_2)
col_collection_12.objects.link(ob_rightback_shell)
col_collection_12.objects.link(ob_leftfront_3)
col_collection_12.objects.link(ob_leftfront_2)
col_collection_12.objects.link(ob_leftfront_shell)
col_collection_12.objects.link(ob_head_shell)
col_collection_12.objects.link(ob_tail_shell)
col_collection_13.objects.link(ob_leftback_2)
col_collection_13.objects.link(ob_leftback_shell)
col_collection_13.objects.link(ob_rightfront_3)
col_collection_13.objects.link(ob_rightfront_2)
col_collection_13.objects.link(ob_rightfront_shell)
col_collection_13.objects.link(ob_rightback_2)
col_collection_13.objects.link(ob_rightback_shell)
col_collection_13.objects.link(ob_leftfront_3)
col_collection_13.objects.link(ob_leftfront_2)
col_collection_13.objects.link(ob_leftfront_shell)
col_collection_13.objects.link(ob_head_shell)
col_collection_13.objects.link(ob_tail_shell)
col_collection_14.objects.link(ob_leftback_2)
col_collection_14.objects.link(ob_leftback_shell)
col_collection_14.objects.link(ob_rightfront_3)
col_collection_14.objects.link(ob_rightfront_2)
col_collection_14.objects.link(ob_rightfront_shell)
col_collection_14.objects.link(ob_rightback_2)
col_collection_14.objects.link(ob_rightback_shell)
col_collection_14.objects.link(ob_leftfront_3)
col_collection_14.objects.link(ob_leftfront_2)
col_collection_14.objects.link(ob_leftfront_shell)
col_collection_14.objects.link(ob_head_shell)
col_collection_14.objects.link(ob_tail_shell)
col_collection_15.objects.link(ob_leftback_2)
col_collection_15.objects.link(ob_leftback_shell)
col_collection_15.objects.link(ob_rightfront_3)
col_collection_15.objects.link(ob_rightfront_2)
col_collection_15.objects.link(ob_rightfront_shell)
col_collection_15.objects.link(ob_rightback_2)
col_collection_15.objects.link(ob_rightback_shell)
col_collection_15.objects.link(ob_leftfront_3)
col_collection_15.objects.link(ob_leftfront_2)
col_collection_15.objects.link(ob_leftfront_shell)
col_collection_15.objects.link(ob_head_shell)
col_collection_15.objects.link(ob_tail_shell)
col_collection_16.objects.link(ob_leftback_2)
col_collection_16.objects.link(ob_leftback_shell)
col_collection_16.objects.link(ob_rightfront_3)
col_collection_16.objects.link(ob_rightfront_2)
col_collection_16.objects.link(ob_rightfront_shell)
col_collection_16.objects.link(ob_rightback_2)
col_collection_16.objects.link(ob_rightback_shell)
col_collection_16.objects.link(ob_leftfront_3)
col_collection_16.objects.link(ob_leftfront_2)
col_collection_16.objects.link(ob_leftfront_shell)
col_collection_16.objects.link(ob_head_shell)
col_collection_16.objects.link(ob_tail_shell)
col_collection_17.objects.link(ob_leftback_2)
col_collection_17.objects.link(ob_leftback_shell)
col_collection_17.objects.link(ob_rightfront_3)
col_collection_17.objects.link(ob_rightfront_2)
col_collection_17.objects.link(ob_rightfront_shell)
col_collection_17.objects.link(ob_rightback_2)
col_collection_17.objects.link(ob_rightback_shell)
col_collection_17.objects.link(ob_leftfront_3)
col_collection_17.objects.link(ob_leftfront_2)
col_collection_17.objects.link(ob_leftfront_shell)
col_collection_17.objects.link(ob_head_shell)
col_collection_17.objects.link(ob_tail_shell)
col_collection_18.objects.link(ob_leftback_2)
col_collection_18.objects.link(ob_leftback_shell)
col_collection_18.objects.link(ob_rightfront_3)
col_collection_18.objects.link(ob_rightfront_2)
col_collection_18.objects.link(ob_rightfront_shell)
col_collection_18.objects.link(ob_rightback_2)
col_collection_18.objects.link(ob_rightback_shell)
col_collection_18.objects.link(ob_leftfront_3)
col_collection_18.objects.link(ob_leftfront_2)
col_collection_18.objects.link(ob_leftfront_shell)
col_collection_18.objects.link(ob_head_shell)
col_collection_18.objects.link(ob_tail_shell)
col_collection_19.objects.link(ob_leftback_2)
col_collection_19.objects.link(ob_leftback_shell)
col_collection_19.objects.link(ob_rightfront_3)
col_collection_19.objects.link(ob_rightfront_2)
col_collection_19.objects.link(ob_rightfront_shell)
col_collection_19.objects.link(ob_rightback_2)
col_collection_19.objects.link(ob_rightback_shell)
col_collection_19.objects.link(ob_leftfront_3)
col_collection_19.objects.link(ob_leftfront_2)
col_collection_19.objects.link(ob_leftfront_shell)
col_collection_19.objects.link(ob_head_shell)
col_collection_19.objects.link(ob_tail_shell)
col_collection_20.objects.link(ob_leftback_2)
col_collection_20.objects.link(ob_leftback_shell)
col_collection_20.objects.link(ob_rightfront_3)
col_collection_20.objects.link(ob_rightfront_2)
col_collection_20.objects.link(ob_rightfront_shell)
col_collection_20.objects.link(ob_rightback_2)
col_collection_20.objects.link(ob_rightback_shell)
col_collection_20.objects.link(ob_leftfront_3)
col_collection_20.objects.link(ob_leftfront_2)
col_collection_20.objects.link(ob_leftfront_shell)
col_collection_20.objects.link(ob_head_shell)
col_collection_20.objects.link(ob_tail_shell)

# ---- scene / render settings (as saved in the file)
scene.frame_start = 1; scene.frame_end = 250; scene.frame_set(1)
scene.render.engine = 'BLENDER_EEVEE_NEXT'
scene.render.resolution_percentage = 50
scene.render.dither_intensity = 0.0
scene.cycles.use_denoising = False
scene.cycles.samples = 128
scene.cycles.sampling_pattern = 'TABULATED_SOBOL'
scene.cycles.light_sampling_threshold = 0.0
scene.cycles.use_adaptive_sampling = False
scene.cycles.use_light_tree = False
scene.cycles.blur_glossy = 0.0
scene.cycles.sample_clamp_indirect = 0.0
scene.view_settings.view_transform = 'Standard'
bpy.context.view_layer.update()

# ---- added for rendering (the .blend has no active camera and no usable light): camera, sun
cam_auto = bpy.data.cameras.new('AutoCamera')
cam_auto.lens = 50.0
cam_auto.sensor_width = 36.0
cam_auto.clip_end = 1000.0
ob_auto_camera = bpy.data.objects.new('AutoCamera', cam_auto)
scene.collection.objects.link(ob_auto_camera)
ob_auto_camera.location = (3.06655, -3.67949, 3.70899)
ob_auto_camera.rotation_euler = (1.09748, -7.21219e-08, 0.694738)
scene.camera = ob_auto_camera
light_auto_sun = bpy.data.lights.new('AutoSun', 'SUN')
light_auto_sun.energy = 3.0
light_auto_sun.angle = 0.0523599
ob_auto_sun = bpy.data.objects.new('AutoSun', light_auto_sun)
scene.collection.objects.link(ob_auto_sun)
ob_auto_sun.rotation_euler = (0.872665, 0.174533, 0.523599)
bpy.context.view_layer.update()
